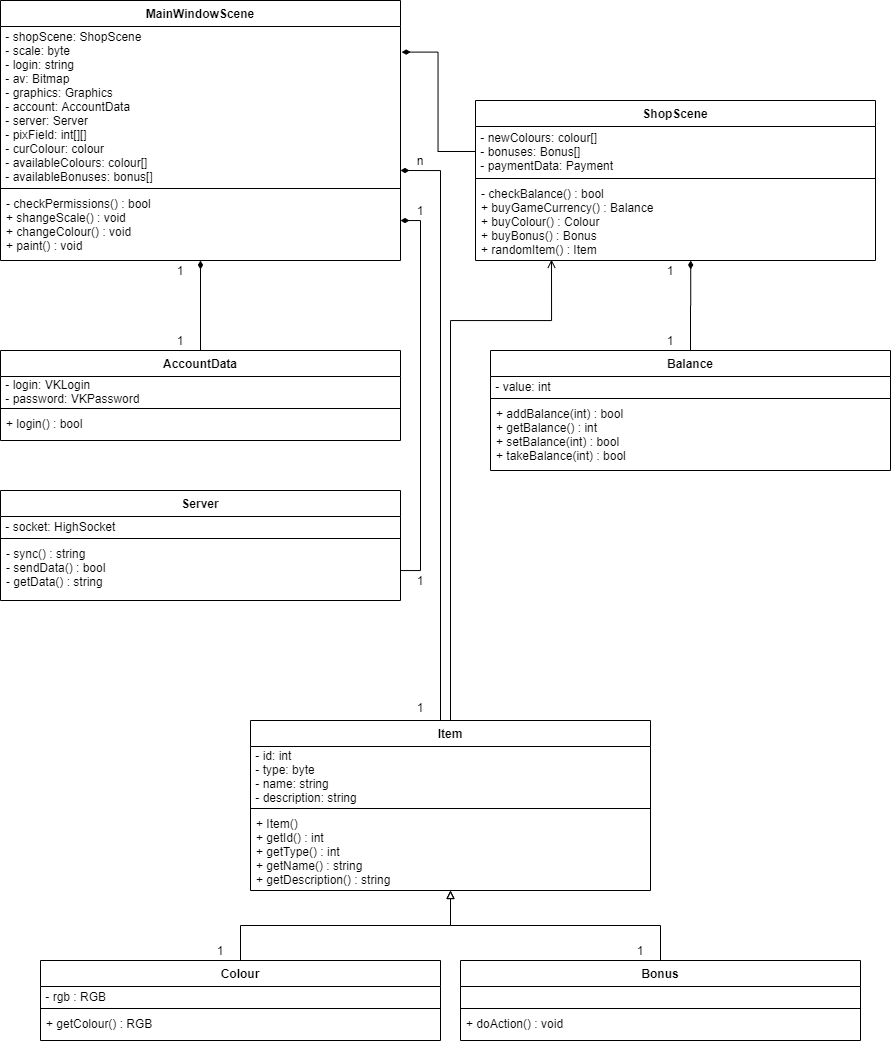

The diagram above was exported from draw.io. Its source (the exported page's mxGraphModel, read from the mxfile embedded in the PNG):
<mxGraphModel dx="1600" dy="981" grid="1" gridSize="10" guides="1" tooltips="1" connect="1" arrows="1" fold="1" page="1" pageScale="1" pageWidth="1169" pageHeight="1654" math="0" shadow="0">
  <root>
    <mxCell id="WIyWlLk6GJQsqaUBKTNV-0" />
    <mxCell id="WIyWlLk6GJQsqaUBKTNV-1" parent="WIyWlLk6GJQsqaUBKTNV-0" />
    <mxCell id="-MOhzTzJF_tBDvrTRHaC-27" value="MainWindowScene" style="swimlane;fontStyle=1;align=center;verticalAlign=top;childLayout=stackLayout;horizontal=1;startSize=26;horizontalStack=0;resizeParent=1;resizeParentMax=0;resizeLast=0;collapsible=1;marginBottom=0;" parent="WIyWlLk6GJQsqaUBKTNV-1" vertex="1">
      <mxGeometry x="110" y="130" width="400" height="260" as="geometry" />
    </mxCell>
    <mxCell id="-MOhzTzJF_tBDvrTRHaC-34" value="&lt;div align=&quot;left&quot;&gt;&lt;/div&gt;&amp;nbsp;- shopScene: ShopScene&lt;div&gt;&amp;nbsp;- scale: byte&lt;/div&gt;&lt;div&gt;&amp;nbsp;- login: string&lt;/div&gt;&lt;div&gt;&amp;nbsp;- av: Bitmap&lt;/div&gt;&lt;div&gt;&amp;nbsp;- graphics: Graphics&lt;/div&gt;&lt;div&gt;&amp;nbsp;- account: AccountData&lt;/div&gt;&lt;div&gt;&amp;nbsp;- server: Server&lt;/div&gt;&lt;div&gt;&amp;nbsp;- pixField: int[][]&lt;/div&gt;&lt;div&gt;&amp;nbsp;- curColour: colour&lt;/div&gt;&lt;div&gt;&amp;nbsp;- availableColours: colour[]&lt;/div&gt;&lt;div&gt;&amp;nbsp;- availableBonuses: bonus[]&lt;/div&gt;" style="text;html=1;align=left;verticalAlign=middle;resizable=0;points=[];autosize=1;" parent="-MOhzTzJF_tBDvrTRHaC-27" vertex="1">
      <mxGeometry y="26" width="400" height="160" as="geometry" />
    </mxCell>
    <mxCell id="-MOhzTzJF_tBDvrTRHaC-28" value="" style="line;strokeWidth=1;fillColor=none;align=left;verticalAlign=middle;spacingTop=-1;spacingLeft=3;spacingRight=3;rotatable=0;labelPosition=right;points=[];portConstraint=eastwest;" parent="-MOhzTzJF_tBDvrTRHaC-27" vertex="1">
      <mxGeometry y="186" width="400" height="4" as="geometry" />
    </mxCell>
    <mxCell id="-MOhzTzJF_tBDvrTRHaC-29" value="- checkPermissions() : bool&#10;+ shangeScale() : void&#10;+ changeColour() : void&#10;+ paint() : void" style="text;strokeColor=none;fillColor=none;align=left;verticalAlign=top;spacingLeft=4;spacingRight=4;overflow=hidden;rotatable=0;points=[[0,0.5],[1,0.5]];portConstraint=eastwest;" parent="-MOhzTzJF_tBDvrTRHaC-27" vertex="1">
      <mxGeometry y="190" width="400" height="70" as="geometry" />
    </mxCell>
    <mxCell id="Nu16rYQaM6g9SjI07bcY-0" value="ShopScene" style="swimlane;fontStyle=1;align=center;verticalAlign=top;childLayout=stackLayout;horizontal=1;startSize=26;horizontalStack=0;resizeParent=1;resizeParentMax=0;resizeLast=0;collapsible=1;marginBottom=0;" vertex="1" parent="WIyWlLk6GJQsqaUBKTNV-1">
      <mxGeometry x="585" y="230" width="400" height="160" as="geometry" />
    </mxCell>
    <mxCell id="Nu16rYQaM6g9SjI07bcY-1" value="&lt;div align=&quot;left&quot;&gt;&amp;nbsp;- newColours: colour[]&lt;/div&gt;&lt;div align=&quot;left&quot;&gt;&amp;nbsp;- bonuses: Bonus[]&lt;/div&gt;&lt;div align=&quot;left&quot;&gt;&amp;nbsp;- paymentData: Payment&lt;/div&gt;" style="text;html=1;align=left;verticalAlign=middle;resizable=0;points=[];autosize=1;" vertex="1" parent="Nu16rYQaM6g9SjI07bcY-0">
      <mxGeometry y="26" width="400" height="50" as="geometry" />
    </mxCell>
    <mxCell id="Nu16rYQaM6g9SjI07bcY-2" value="" style="line;strokeWidth=1;fillColor=none;align=left;verticalAlign=middle;spacingTop=-1;spacingLeft=3;spacingRight=3;rotatable=0;labelPosition=right;points=[];portConstraint=eastwest;" vertex="1" parent="Nu16rYQaM6g9SjI07bcY-0">
      <mxGeometry y="76" width="400" height="4" as="geometry" />
    </mxCell>
    <mxCell id="Nu16rYQaM6g9SjI07bcY-3" value="- checkBalance() : bool&#10;+ buyGameCurrency() : Balance&#10;+ buyColour() : Colour&#10;+ buyBonus() : Bonus&#10;+ randomItem() : Item" style="text;strokeColor=none;fillColor=none;align=left;verticalAlign=top;spacingLeft=4;spacingRight=4;overflow=hidden;rotatable=0;points=[[0,0.5],[1,0.5]];portConstraint=eastwest;" vertex="1" parent="Nu16rYQaM6g9SjI07bcY-0">
      <mxGeometry y="80" width="400" height="80" as="geometry" />
    </mxCell>
    <mxCell id="Nu16rYQaM6g9SjI07bcY-8" value="Server" style="swimlane;fontStyle=1;align=center;verticalAlign=top;childLayout=stackLayout;horizontal=1;startSize=26;horizontalStack=0;resizeParent=1;resizeParentMax=0;resizeLast=0;collapsible=1;marginBottom=0;" vertex="1" parent="WIyWlLk6GJQsqaUBKTNV-1">
      <mxGeometry x="110" y="620" width="400" height="110" as="geometry" />
    </mxCell>
    <mxCell id="Nu16rYQaM6g9SjI07bcY-9" value="&lt;div align=&quot;left&quot;&gt;&amp;nbsp;- socket: HighSocket&lt;/div&gt;" style="text;html=1;align=left;verticalAlign=middle;resizable=0;points=[];autosize=1;" vertex="1" parent="Nu16rYQaM6g9SjI07bcY-8">
      <mxGeometry y="26" width="400" height="20" as="geometry" />
    </mxCell>
    <mxCell id="Nu16rYQaM6g9SjI07bcY-10" value="" style="line;strokeWidth=1;fillColor=none;align=left;verticalAlign=middle;spacingTop=-1;spacingLeft=3;spacingRight=3;rotatable=0;labelPosition=right;points=[];portConstraint=eastwest;" vertex="1" parent="Nu16rYQaM6g9SjI07bcY-8">
      <mxGeometry y="46" width="400" height="4" as="geometry" />
    </mxCell>
    <mxCell id="Nu16rYQaM6g9SjI07bcY-11" value="- sync() : string&#10;- sendData() : bool&#10;- getData() : string" style="text;strokeColor=none;fillColor=none;align=left;verticalAlign=top;spacingLeft=4;spacingRight=4;overflow=hidden;rotatable=0;points=[[0,0.5],[1,0.5]];portConstraint=eastwest;" vertex="1" parent="Nu16rYQaM6g9SjI07bcY-8">
      <mxGeometry y="50" width="400" height="60" as="geometry" />
    </mxCell>
    <mxCell id="Nu16rYQaM6g9SjI07bcY-39" style="edgeStyle=orthogonalEdgeStyle;rounded=0;orthogonalLoop=1;jettySize=auto;html=1;entryX=0.5;entryY=1;entryDx=0;entryDy=0;entryPerimeter=0;endArrow=diamondThin;endFill=1;" edge="1" parent="WIyWlLk6GJQsqaUBKTNV-1" source="Nu16rYQaM6g9SjI07bcY-12" target="-MOhzTzJF_tBDvrTRHaC-29">
      <mxGeometry relative="1" as="geometry" />
    </mxCell>
    <mxCell id="Nu16rYQaM6g9SjI07bcY-12" value="AccountData" style="swimlane;fontStyle=1;align=center;verticalAlign=top;childLayout=stackLayout;horizontal=1;startSize=26;horizontalStack=0;resizeParent=1;resizeParentMax=0;resizeLast=0;collapsible=1;marginBottom=0;" vertex="1" parent="WIyWlLk6GJQsqaUBKTNV-1">
      <mxGeometry x="110" y="480" width="400" height="90" as="geometry" />
    </mxCell>
    <mxCell id="Nu16rYQaM6g9SjI07bcY-13" value="&lt;div align=&quot;left&quot;&gt;&amp;nbsp;- login: VKLogin&lt;/div&gt;&lt;div align=&quot;left&quot;&gt;&amp;nbsp;- password: VKPassword&lt;/div&gt;" style="text;html=1;align=left;verticalAlign=middle;resizable=0;points=[];autosize=1;" vertex="1" parent="Nu16rYQaM6g9SjI07bcY-12">
      <mxGeometry y="26" width="400" height="30" as="geometry" />
    </mxCell>
    <mxCell id="Nu16rYQaM6g9SjI07bcY-14" value="" style="line;strokeWidth=1;fillColor=none;align=left;verticalAlign=middle;spacingTop=-1;spacingLeft=3;spacingRight=3;rotatable=0;labelPosition=right;points=[];portConstraint=eastwest;" vertex="1" parent="Nu16rYQaM6g9SjI07bcY-12">
      <mxGeometry y="56" width="400" height="4" as="geometry" />
    </mxCell>
    <mxCell id="Nu16rYQaM6g9SjI07bcY-15" value="+ login() : bool" style="text;strokeColor=none;fillColor=none;align=left;verticalAlign=top;spacingLeft=4;spacingRight=4;overflow=hidden;rotatable=0;points=[[0,0.5],[1,0.5]];portConstraint=eastwest;" vertex="1" parent="Nu16rYQaM6g9SjI07bcY-12">
      <mxGeometry y="60" width="400" height="30" as="geometry" />
    </mxCell>
    <mxCell id="Nu16rYQaM6g9SjI07bcY-43" style="edgeStyle=orthogonalEdgeStyle;rounded=0;orthogonalLoop=1;jettySize=auto;html=1;entryX=0.538;entryY=1;entryDx=0;entryDy=0;entryPerimeter=0;endArrow=diamondThin;endFill=1;" edge="1" parent="WIyWlLk6GJQsqaUBKTNV-1" source="Nu16rYQaM6g9SjI07bcY-16" target="Nu16rYQaM6g9SjI07bcY-3">
      <mxGeometry relative="1" as="geometry" />
    </mxCell>
    <mxCell id="Nu16rYQaM6g9SjI07bcY-16" value="Balance" style="swimlane;fontStyle=1;align=center;verticalAlign=top;childLayout=stackLayout;horizontal=1;startSize=26;horizontalStack=0;resizeParent=1;resizeParentMax=0;resizeLast=0;collapsible=1;marginBottom=0;" vertex="1" parent="WIyWlLk6GJQsqaUBKTNV-1">
      <mxGeometry x="600" y="480" width="400" height="120" as="geometry" />
    </mxCell>
    <mxCell id="Nu16rYQaM6g9SjI07bcY-17" value="&lt;div align=&quot;left&quot;&gt;&amp;nbsp;- value: int&lt;/div&gt;" style="text;html=1;align=left;verticalAlign=middle;resizable=0;points=[];autosize=1;" vertex="1" parent="Nu16rYQaM6g9SjI07bcY-16">
      <mxGeometry y="26" width="400" height="20" as="geometry" />
    </mxCell>
    <mxCell id="Nu16rYQaM6g9SjI07bcY-18" value="" style="line;strokeWidth=1;fillColor=none;align=left;verticalAlign=middle;spacingTop=-1;spacingLeft=3;spacingRight=3;rotatable=0;labelPosition=right;points=[];portConstraint=eastwest;" vertex="1" parent="Nu16rYQaM6g9SjI07bcY-16">
      <mxGeometry y="46" width="400" height="4" as="geometry" />
    </mxCell>
    <mxCell id="Nu16rYQaM6g9SjI07bcY-19" value="+ addBalance(int) : bool&#10;+ getBalance() : int&#10;+ setBalance(int) : bool&#10;+ takeBalance(int) : bool" style="text;strokeColor=none;fillColor=none;align=left;verticalAlign=top;spacingLeft=4;spacingRight=4;overflow=hidden;rotatable=0;points=[[0,0.5],[1,0.5]];portConstraint=eastwest;" vertex="1" parent="Nu16rYQaM6g9SjI07bcY-16">
      <mxGeometry y="50" width="400" height="70" as="geometry" />
    </mxCell>
    <mxCell id="Nu16rYQaM6g9SjI07bcY-44" style="edgeStyle=orthogonalEdgeStyle;rounded=0;orthogonalLoop=1;jettySize=auto;html=1;entryX=1;entryY=0.9;entryDx=0;entryDy=0;entryPerimeter=0;endArrow=diamondThin;endFill=1;" edge="1" parent="WIyWlLk6GJQsqaUBKTNV-1" source="Nu16rYQaM6g9SjI07bcY-21" target="-MOhzTzJF_tBDvrTRHaC-34">
      <mxGeometry relative="1" as="geometry">
        <Array as="points">
          <mxPoint x="550" y="300" />
        </Array>
      </mxGeometry>
    </mxCell>
    <mxCell id="Nu16rYQaM6g9SjI07bcY-45" style="edgeStyle=orthogonalEdgeStyle;rounded=0;orthogonalLoop=1;jettySize=auto;html=1;entryX=0.19;entryY=0.99;entryDx=0;entryDy=0;entryPerimeter=0;endArrow=open;endFill=0;" edge="1" parent="WIyWlLk6GJQsqaUBKTNV-1" source="Nu16rYQaM6g9SjI07bcY-21" target="Nu16rYQaM6g9SjI07bcY-3">
      <mxGeometry relative="1" as="geometry">
        <Array as="points">
          <mxPoint x="560" y="450" />
          <mxPoint x="661" y="450" />
        </Array>
      </mxGeometry>
    </mxCell>
    <mxCell id="Nu16rYQaM6g9SjI07bcY-21" value="Item" style="swimlane;fontStyle=1;align=center;verticalAlign=top;childLayout=stackLayout;horizontal=1;startSize=26;horizontalStack=0;resizeParent=1;resizeParentMax=0;resizeLast=0;collapsible=1;marginBottom=0;" vertex="1" parent="WIyWlLk6GJQsqaUBKTNV-1">
      <mxGeometry x="360" y="850" width="400" height="170" as="geometry" />
    </mxCell>
    <mxCell id="Nu16rYQaM6g9SjI07bcY-22" value="&lt;div align=&quot;left&quot;&gt;&amp;nbsp;- id: int&lt;/div&gt;&lt;div align=&quot;left&quot;&gt;&amp;nbsp;- type: byte&lt;/div&gt;&lt;div align=&quot;left&quot;&gt;&amp;nbsp;- name: string&lt;/div&gt;&lt;div align=&quot;left&quot;&gt;&amp;nbsp;- description: string&lt;/div&gt;" style="text;html=1;align=left;verticalAlign=middle;resizable=0;points=[];autosize=1;" vertex="1" parent="Nu16rYQaM6g9SjI07bcY-21">
      <mxGeometry y="26" width="400" height="60" as="geometry" />
    </mxCell>
    <mxCell id="Nu16rYQaM6g9SjI07bcY-23" value="" style="line;strokeWidth=1;fillColor=none;align=left;verticalAlign=middle;spacingTop=-1;spacingLeft=3;spacingRight=3;rotatable=0;labelPosition=right;points=[];portConstraint=eastwest;" vertex="1" parent="Nu16rYQaM6g9SjI07bcY-21">
      <mxGeometry y="86" width="400" height="4" as="geometry" />
    </mxCell>
    <mxCell id="Nu16rYQaM6g9SjI07bcY-24" value="+ Item()&#10;+ getId() : int&#10;+ getType() : int&#10;+ getName() : string&#10;+ getDescription() : string" style="text;strokeColor=none;fillColor=none;align=left;verticalAlign=top;spacingLeft=4;spacingRight=4;overflow=hidden;rotatable=0;points=[[0,0.5],[1,0.5]];portConstraint=eastwest;" vertex="1" parent="Nu16rYQaM6g9SjI07bcY-21">
      <mxGeometry y="90" width="400" height="80" as="geometry" />
    </mxCell>
    <mxCell id="Nu16rYQaM6g9SjI07bcY-49" style="edgeStyle=orthogonalEdgeStyle;rounded=0;orthogonalLoop=1;jettySize=auto;html=1;endArrow=block;endFill=0;" edge="1" parent="WIyWlLk6GJQsqaUBKTNV-1" source="Nu16rYQaM6g9SjI07bcY-25">
      <mxGeometry relative="1" as="geometry">
        <mxPoint x="560" y="1020" as="targetPoint" />
        <Array as="points">
          <mxPoint x="350" y="1055" />
          <mxPoint x="560" y="1055" />
        </Array>
      </mxGeometry>
    </mxCell>
    <mxCell id="Nu16rYQaM6g9SjI07bcY-25" value="Colour" style="swimlane;fontStyle=1;align=center;verticalAlign=top;childLayout=stackLayout;horizontal=1;startSize=26;horizontalStack=0;resizeParent=1;resizeParentMax=0;resizeLast=0;collapsible=1;marginBottom=0;" vertex="1" parent="WIyWlLk6GJQsqaUBKTNV-1">
      <mxGeometry x="150" y="1090" width="400" height="80" as="geometry" />
    </mxCell>
    <mxCell id="Nu16rYQaM6g9SjI07bcY-26" value="&lt;div align=&quot;left&quot;&gt;&amp;nbsp;- rgb : RGB&lt;/div&gt;" style="text;html=1;align=left;verticalAlign=middle;resizable=0;points=[];autosize=1;" vertex="1" parent="Nu16rYQaM6g9SjI07bcY-25">
      <mxGeometry y="26" width="400" height="20" as="geometry" />
    </mxCell>
    <mxCell id="Nu16rYQaM6g9SjI07bcY-27" value="" style="line;strokeWidth=1;fillColor=none;align=left;verticalAlign=middle;spacingTop=-1;spacingLeft=3;spacingRight=3;rotatable=0;labelPosition=right;points=[];portConstraint=eastwest;" vertex="1" parent="Nu16rYQaM6g9SjI07bcY-25">
      <mxGeometry y="46" width="400" height="4" as="geometry" />
    </mxCell>
    <mxCell id="Nu16rYQaM6g9SjI07bcY-28" value="+ getColour() : RGB" style="text;strokeColor=none;fillColor=none;align=left;verticalAlign=top;spacingLeft=4;spacingRight=4;overflow=hidden;rotatable=0;points=[[0,0.5],[1,0.5]];portConstraint=eastwest;" vertex="1" parent="Nu16rYQaM6g9SjI07bcY-25">
      <mxGeometry y="50" width="400" height="30" as="geometry" />
    </mxCell>
    <mxCell id="Nu16rYQaM6g9SjI07bcY-48" style="edgeStyle=orthogonalEdgeStyle;rounded=0;orthogonalLoop=1;jettySize=auto;html=1;endArrow=block;endFill=0;" edge="1" parent="WIyWlLk6GJQsqaUBKTNV-1" source="Nu16rYQaM6g9SjI07bcY-29">
      <mxGeometry relative="1" as="geometry">
        <mxPoint x="560" y="1020" as="targetPoint" />
        <Array as="points">
          <mxPoint x="770" y="1055" />
          <mxPoint x="560" y="1055" />
        </Array>
      </mxGeometry>
    </mxCell>
    <mxCell id="Nu16rYQaM6g9SjI07bcY-29" value="Bonus" style="swimlane;fontStyle=1;align=center;verticalAlign=top;childLayout=stackLayout;horizontal=1;startSize=26;horizontalStack=0;resizeParent=1;resizeParentMax=0;resizeLast=0;collapsible=1;marginBottom=0;" vertex="1" parent="WIyWlLk6GJQsqaUBKTNV-1">
      <mxGeometry x="570" y="1090" width="400" height="80" as="geometry" />
    </mxCell>
    <mxCell id="Nu16rYQaM6g9SjI07bcY-30" value="&lt;div align=&quot;left&quot;&gt;&amp;nbsp;&lt;/div&gt;" style="text;html=1;align=left;verticalAlign=middle;resizable=0;points=[];autosize=1;" vertex="1" parent="Nu16rYQaM6g9SjI07bcY-29">
      <mxGeometry y="26" width="400" height="20" as="geometry" />
    </mxCell>
    <mxCell id="Nu16rYQaM6g9SjI07bcY-31" value="" style="line;strokeWidth=1;fillColor=none;align=left;verticalAlign=middle;spacingTop=-1;spacingLeft=3;spacingRight=3;rotatable=0;labelPosition=right;points=[];portConstraint=eastwest;" vertex="1" parent="Nu16rYQaM6g9SjI07bcY-29">
      <mxGeometry y="46" width="400" height="4" as="geometry" />
    </mxCell>
    <mxCell id="Nu16rYQaM6g9SjI07bcY-32" value="+ doAction() : void" style="text;strokeColor=none;fillColor=none;align=left;verticalAlign=top;spacingLeft=4;spacingRight=4;overflow=hidden;rotatable=0;points=[[0,0.5],[1,0.5]];portConstraint=eastwest;" vertex="1" parent="Nu16rYQaM6g9SjI07bcY-29">
      <mxGeometry y="50" width="400" height="30" as="geometry" />
    </mxCell>
    <mxCell id="Nu16rYQaM6g9SjI07bcY-41" style="edgeStyle=orthogonalEdgeStyle;rounded=0;orthogonalLoop=1;jettySize=auto;html=1;entryX=1.003;entryY=0.16;entryDx=0;entryDy=0;entryPerimeter=0;endArrow=diamondThin;endFill=1;" edge="1" parent="WIyWlLk6GJQsqaUBKTNV-1" source="Nu16rYQaM6g9SjI07bcY-1" target="-MOhzTzJF_tBDvrTRHaC-34">
      <mxGeometry relative="1" as="geometry" />
    </mxCell>
    <mxCell id="Nu16rYQaM6g9SjI07bcY-42" style="edgeStyle=orthogonalEdgeStyle;rounded=0;orthogonalLoop=1;jettySize=auto;html=1;entryX=1;entryY=0.429;entryDx=0;entryDy=0;entryPerimeter=0;endArrow=diamondThin;endFill=1;" edge="1" parent="WIyWlLk6GJQsqaUBKTNV-1" source="Nu16rYQaM6g9SjI07bcY-11" target="-MOhzTzJF_tBDvrTRHaC-29">
      <mxGeometry relative="1" as="geometry">
        <Array as="points">
          <mxPoint x="530" y="700" />
          <mxPoint x="530" y="350" />
        </Array>
      </mxGeometry>
    </mxCell>
    <mxCell id="Nu16rYQaM6g9SjI07bcY-50" value="1" style="text;html=1;strokeColor=none;fillColor=none;align=center;verticalAlign=middle;whiteSpace=wrap;rounded=0;" vertex="1" parent="WIyWlLk6GJQsqaUBKTNV-1">
      <mxGeometry x="270" y="460" width="40" height="20" as="geometry" />
    </mxCell>
    <mxCell id="Nu16rYQaM6g9SjI07bcY-51" value="1" style="text;html=1;strokeColor=none;fillColor=none;align=center;verticalAlign=middle;whiteSpace=wrap;rounded=0;" vertex="1" parent="WIyWlLk6GJQsqaUBKTNV-1">
      <mxGeometry x="270" y="390" width="40" height="20" as="geometry" />
    </mxCell>
    <mxCell id="Nu16rYQaM6g9SjI07bcY-52" value="1" style="text;html=1;strokeColor=none;fillColor=none;align=center;verticalAlign=middle;whiteSpace=wrap;rounded=0;" vertex="1" parent="WIyWlLk6GJQsqaUBKTNV-1">
      <mxGeometry x="760" y="460" width="40" height="20" as="geometry" />
    </mxCell>
    <mxCell id="Nu16rYQaM6g9SjI07bcY-53" value="1" style="text;html=1;strokeColor=none;fillColor=none;align=center;verticalAlign=middle;whiteSpace=wrap;rounded=0;" vertex="1" parent="WIyWlLk6GJQsqaUBKTNV-1">
      <mxGeometry x="760" y="390" width="40" height="20" as="geometry" />
    </mxCell>
    <mxCell id="Nu16rYQaM6g9SjI07bcY-54" value="n" style="text;html=1;strokeColor=none;fillColor=none;align=center;verticalAlign=middle;whiteSpace=wrap;rounded=0;" vertex="1" parent="WIyWlLk6GJQsqaUBKTNV-1">
      <mxGeometry x="510" y="280" width="40" height="20" as="geometry" />
    </mxCell>
    <mxCell id="Nu16rYQaM6g9SjI07bcY-55" value="1" style="text;html=1;strokeColor=none;fillColor=none;align=center;verticalAlign=middle;whiteSpace=wrap;rounded=0;" vertex="1" parent="WIyWlLk6GJQsqaUBKTNV-1">
      <mxGeometry x="510" y="827" width="40" height="20" as="geometry" />
    </mxCell>
    <mxCell id="Nu16rYQaM6g9SjI07bcY-56" value="1" style="text;html=1;strokeColor=none;fillColor=none;align=center;verticalAlign=middle;whiteSpace=wrap;rounded=0;" vertex="1" parent="WIyWlLk6GJQsqaUBKTNV-1">
      <mxGeometry x="510" y="330" width="40" height="20" as="geometry" />
    </mxCell>
    <mxCell id="Nu16rYQaM6g9SjI07bcY-57" value="1" style="text;html=1;strokeColor=none;fillColor=none;align=center;verticalAlign=middle;whiteSpace=wrap;rounded=0;" vertex="1" parent="WIyWlLk6GJQsqaUBKTNV-1">
      <mxGeometry x="510" y="700" width="40" height="20" as="geometry" />
    </mxCell>
    <mxCell id="Nu16rYQaM6g9SjI07bcY-58" value="1" style="text;html=1;strokeColor=none;fillColor=none;align=center;verticalAlign=middle;whiteSpace=wrap;rounded=0;" vertex="1" parent="WIyWlLk6GJQsqaUBKTNV-1">
      <mxGeometry x="310" y="1070" width="40" height="20" as="geometry" />
    </mxCell>
    <mxCell id="Nu16rYQaM6g9SjI07bcY-59" value="1" style="text;html=1;strokeColor=none;fillColor=none;align=center;verticalAlign=middle;whiteSpace=wrap;rounded=0;" vertex="1" parent="WIyWlLk6GJQsqaUBKTNV-1">
      <mxGeometry x="730" y="1070" width="40" height="20" as="geometry" />
    </mxCell>
  </root>
</mxGraphModel>